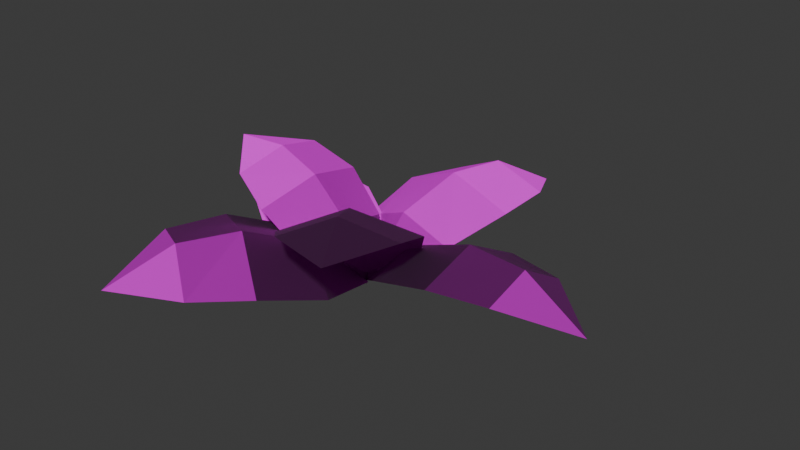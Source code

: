 # Source: plant_00.blend  (saved by Blender 4.5.90; exported with 4.5.12 LTS)
import bpy
from mathutils import Matrix  # noqa: F401  (used for matrix-valued properties, if any)

bpy.ops.wm.read_factory_settings(use_empty=True)
scene = bpy.context.scene
scene.name = 'Scene'

# ---- collections
col_plant_00 = bpy.data.collections.new('plant_00'); scene.collection.children.link(col_plant_00)

# ---- images (referenced by path relative to the original .blend; pixels are not part of the script)
import os
ASSET_DIR = os.environ.get("B2B_ASSET_DIR", "")  # directory of the original .blend (textures are referenced by path, not embedded)
HERE = os.path.dirname(os.path.abspath(__file__))  # packed textures are extracted next to this script under _unpacked/

def load_image(name, relpath, width, height, colorspace="sRGB"):
    """Load a texture the original file referenced (path relative to the .blend, or extracted next to this script)."""
    p = next((c for c in (os.path.join(HERE, relpath), os.path.join(ASSET_DIR, relpath)) if relpath and os.path.exists(c)), "")
    if p:
        img = bpy.data.images.load(p, check_existing=True)
        img.name = name
    else:  # same state as the original file: an image datablock whose file is absent (Cycles renders it pink)
        img = bpy.data.images.new(name, width, height)
        img.source = "FILE"
        img.filepath = "//" + (relpath or name)
    img.colorspace_settings.name = colorspace
    return img
img_default_m_png = load_image('default_m.png', '', 1024, 1024, 'sRGB')
img_plant_normal_png = load_image('plant_normal.png', 'plant_normal.png', 1024, 1024, 'sRGB')
img_plant_texture_png = load_image('plant_texture.png', 'plant_texture.png', 1024, 1024, 'sRGB')

# ---- materials (node trees are filled in below, after node groups)
mat_plant = bpy.data.materials.new('plant')
mat_plant.use_transparent_shadow = False
mat_plant.preview_render_type = 'FLAT'

# ---- material node trees
mat_plant.use_nodes = True; mat_plant.node_tree.nodes.clear()
_N = mat_plant.node_tree.nodes; _L = mat_plant.node_tree.links
n0 = _N.new('ShaderNodeSeparateXYZ'); n0.name = 'Separate XYZ'; n0.location = (-214, -143)
n1 = _N.new('ShaderNodeOutputMaterial'); n1.name = 'Material Output'; n1.location = (408, 311)
n2 = _N.new('ShaderNodeNormalMap'); n2.name = 'Normal Map'; n2.location = (-187, 74)
n3 = _N.new('ShaderNodeTexImage'); n3.name = 'Image Texture.002'; n3.location = (-520, -263)
n3.label = 'textureMaterial'
n3.image = img_default_m_png
n4 = _N.new('ShaderNodeTexImage'); n4.name = 'Image Texture.001'; n4.location = (-507, 33)
n4.label = 'textureNormal'
n4.image = img_plant_normal_png
n5 = _N.new('ShaderNodeBsdfPrincipled'); n5.name = 'Principled BSDF'; n5.location = (103, 244)
n5.label = 'Principled BSDF'
n5.inputs[3].default_value = 1.45
n6 = _N.new('ShaderNodeTexImage'); n6.name = 'Image Texture'; n6.location = (-515, 362)
n6.label = 'textureBase'
n6.image = img_plant_texture_png
_L.new(n5.outputs[0], n1.inputs[0])
_L.new(n6.outputs[0], n5.inputs[0])
_L.new(n2.outputs[0], n5.inputs[5])
_L.new(n3.outputs[0], n0.inputs[0])
_L.new(n0.outputs[0], n5.inputs[2])
_L.new(n0.outputs[1], n5.inputs[1])
_L.new(n0.outputs[2], n5.inputs[27])
_L.new(n4.outputs[0], n2.inputs[1])
n1.is_active_output = True

# ---- world
world_world = bpy.data.worlds.new('World'); scene.world = world_world
world_world.use_nodes = True; world_world.node_tree.nodes.clear()
_N = world_world.node_tree.nodes; _L = world_world.node_tree.links
n0 = _N.new('ShaderNodeOutputWorld'); n0.name = 'World Output'; n0.location = (300, 300)
n1 = _N.new('ShaderNodeBackground'); n1.name = 'Background'; n1.location = (10, 300)
n1.inputs[0].default_value = (0.05088, 0.05088, 0.05088, 1.0)
_L.new(n1.outputs[0], n0.inputs[0])
n0.is_active_output = True
world_world.color = (0.05088, 0.05088, 0.05088)
world_world.sun_shadow_jitter_overblur = 0.0

# ---- meshes
me_plant = bpy.data.meshes.new('Plant')
me_plant.from_pydata([(14.88, 75.73, 32.21), (39.34, 71.38, 26.27), (22.64, 102.7, 16.38), (39.87, 46.14, 26.09), (-7.766, 81.81, 20.71), (9.624, 51.57, 33.5), (30.87, 20.15, 18.13), (-18.75, 59.02, 20.3), (4.762, 24.87, 23.81), (2.52, 2.449, 0.9228), (-19.54, 31.28, 12.58), (76.96, 4.231, 32.21), (76.94, -16.86, 26.27), (104.9, 1.724, 16.38), (52.16, -21.02, 26.09), (79.03, 24.05, 20.71), (52.26, 5.062, 33.5), (25.01, -17.33, 18.13), (54.67, 29.88, 20.3), (25.12, 5.19, 23.81), (2.654, 3.761, 0.9228), (27.21, 26.44, 12.58), (29.77, -40.15, 55.01), (13.5, -54.49, 47.7), (44.83, -64.45, 50.89), (-1.439, -39.96, 38.88), (50.6, -31.76, 48.43), (18.7, -22.25, 48.0), (-8.737, -20.6, 23.72), (44.37, -11.38, 40.7), (8.851, -5.479, 31.01), (3.4, 4.248, 4.489), (30.83, 3.832, 24.84), (-32.15, -61.26, 32.21), (-53.66, -48.81, 26.27), (-48.68, -83.98, 16.38), (-45.52, -24.91, 26.09), (-12.96, -74.73, 20.71), (-18.95, -40.36, 33.5), (-28.18, -3.57, 18.13), (5.166, -57.06, 20.3), (-5.251, -16.93, 23.81), (4.523, 3.368, 0.9228), (15.39, -31.26, 12.58), (-40.77, 3.413, 47.66), (-42.44, 23.47, 42.86), (-66.6, 6.051, 44.88), (-24.05, 27.07, 34.66), (-46.24, -15.59, 40.14), (-22.02, 2.269, 40.66), (-6.501, 23.07, 20.05), (-28.34, -21.51, 32.09), (-4.995, 1.646, 24.71), (4.315, 2.439, 0.4439), (-10.41, -18.71, 17.44), (-52.88, 22.42, 26.08), (-45.98, 41.32, 21.27), (-73.32, 32.41, 13.27), (-25.77, 38.19, 21.13), (-60.92, 5.219, 16.77), (-34.36, 14.83, 27.13), (-6.313, 27.36, 14.68), (-44.29, -6.749, 16.44), (-13.74, 7.202, 19.28), (3.818, 2.262, 0.7473), (-22.27, -11.27, 10.19)], [], [(0, 1, 2), (3, 1, 0), (4, 0, 2), (0, 5, 3), (5, 0, 4), (6, 3, 5), (4, 7, 5), (5, 8, 6), (8, 5, 7), (9, 6, 8), (7, 10, 8), (9, 8, 10), (11, 12, 13), (14, 12, 11), (15, 11, 13), (11, 16, 14), (16, 11, 15), (17, 14, 16), (15, 18, 16), (16, 19, 17), (19, 16, 18), (20, 17, 19), (18, 21, 19), (20, 19, 21), (22, 23, 24), (25, 23, 22), (26, 22, 24), (22, 27, 25), (27, 22, 26), (28, 25, 27), (26, 29, 27), (27, 30, 28), (30, 27, 29), (31, 28, 30), (29, 32, 30), (31, 30, 32), (33, 34, 35), (36, 34, 33), (37, 33, 35), (33, 38, 36), (38, 33, 37), (39, 36, 38), (37, 40, 38), (38, 41, 39), (41, 38, 40), (42, 39, 41), (40, 43, 41), (42, 41, 43), (44, 45, 46), (47, 45, 44), (48, 44, 46), (44, 49, 47), (49, 44, 48), (50, 47, 49), (48, 51, 49), (49, 52, 50), (52, 49, 51), (53, 50, 52), (51, 54, 52), (53, 52, 54), (55, 56, 57), (58, 56, 55), (59, 55, 57), (55, 60, 58), (60, 55, 59), (61, 58, 60), (59, 62, 60), (60, 63, 61), (63, 60, 62), (64, 61, 63), (62, 65, 63), (64, 63, 65)])
_uv = me_plant.uv_layers.new(name='UVmap_0')
_uv.uv.foreach_set('vector', [0.2729, 0.7302, 0.4653, 0.9394, 0.01762, 0.9824, 0.7354, 0.7712, 0.4653, 0.9394, 0.2729, 0.7302, 0.05862, 0.5432, 0.2729, 0.7302, 0.01762, 0.9824, 0.2729, 0.7302, 0.4792, 0.5269, 0.7354, 0.7712, 0.4792, 0.5269, 0.2729, 0.7302, 0.05862, 0.5432, 0.9541, 0.4829, 0.7354, 0.7712, 0.4792, 0.5269, 0.05862, 0.5432, 0.2279, 0.2773, 0.4792, 0.5269, 0.4792, 0.5269, 0.7217, 0.2871, 0.9541, 0.4829, 0.7217, 0.2871, 0.4792, 0.5269, 0.2279, 0.2773, 0.9844, 0.02441, 0.9541, 0.4829, 0.7217, 0.2871, 0.2279, 0.2773, 0.5195, 0.05957, 0.7217, 0.2871, 0.9844, 0.02441, 0.7217, 0.2871, 0.5195, 0.05957, 0.2729, 0.7302, 0.4653, 0.9394, 0.01762, 0.9824, 0.7354, 0.7712, 0.4653, 0.9394, 0.2729, 0.7302, 0.05862, 0.5432, 0.2729, 0.7302, 0.01762, 0.9824, 0.2729, 0.7302, 0.4792, 0.5269, 0.7354, 0.7712, 0.4792, 0.5269, 0.2729, 0.7302, 0.05862, 0.5432, 0.9541, 0.4829, 0.7354, 0.7712, 0.4792, 0.5269, 0.05862, 0.5432, 0.2279, 0.2773, 0.4792, 0.5269, 0.4792, 0.5269, 0.7217, 0.2871, 0.9541, 0.4829, 0.7217, 0.2871, 0.4792, 0.5269, 0.2279, 0.2773, 0.9844, 0.02441, 0.9541, 0.4829, 0.7217, 0.2871, 0.2279, 0.2773, 0.5195, 0.05957, 0.7217, 0.2871, 0.9844, 0.02441, 0.7217, 0.2871, 0.5195, 0.05957, 0.2729, 0.7302, 0.4653, 0.9394, 0.01762, 0.9824, 0.7354, 0.7712, 0.4653, 0.9394, 0.2729, 0.7302, 0.05862, 0.5432, 0.2729, 0.7302, 0.01762, 0.9824, 0.2729, 0.7302, 0.4792, 0.5269, 0.7354, 0.7712, 0.4792, 0.5269, 0.2729, 0.7302, 0.05862, 0.5432, 0.9541, 0.4829, 0.7354, 0.7712, 0.4792, 0.5269, 0.05862, 0.5432, 0.2279, 0.2773, 0.4792, 0.5269, 0.4792, 0.5269, 0.7217, 0.2871, 0.9541, 0.4829, 0.7217, 0.2871, 0.4792, 0.5269, 0.2279, 0.2773, 0.9844, 0.02441, 0.9541, 0.4829, 0.7217, 0.2871, 0.2279, 0.2773, 0.5195, 0.05957, 0.7217, 0.2871, 0.9844, 0.02441, 0.7217, 0.2871, 0.5195, 0.05957, 0.2729, 0.7302, 0.4653, 0.9394, 0.01762, 0.9824, 0.7354, 0.7712, 0.4653, 0.9394, 0.2729, 0.7302, 0.05862, 0.5432, 0.2729, 0.7302, 0.01762, 0.9824, 0.2729, 0.7302, 0.4792, 0.5269, 0.7354, 0.7712, 0.4792, 0.5269, 0.2729, 0.7302, 0.05862, 0.5432, 0.9541, 0.4829, 0.7354, 0.7712, 0.4792, 0.5269, 0.05862, 0.5432, 0.2279, 0.2773, 0.4792, 0.5269, 0.4792, 0.5269, 0.7217, 0.2871, 0.9541, 0.4829, 0.7217, 0.2871, 0.4792, 0.5269, 0.2279, 0.2773, 0.9844, 0.02441, 0.9541, 0.4829, 0.7217, 0.2871, 0.2279, 0.2773, 0.5195, 0.05957, 0.7217, 0.2871, 0.9844, 0.02441, 0.7217, 0.2871, 0.5195, 0.05957, 0.2729, 0.7302, 0.4653, 0.9394, 0.01762, 0.9824, 0.7354, 0.7712, 0.4653, 0.9394, 0.2729, 0.7302, 0.05862, 0.5432, 0.2729, 0.7302, 0.01762, 0.9824, 0.2729, 0.7302, 0.4792, 0.5269, 0.7354, 0.7712, 0.4792, 0.5269, 0.2729, 0.7302, 0.05862, 0.5432, 0.9541, 0.4829, 0.7354, 0.7712, 0.4792, 0.5269, 0.05862, 0.5432, 0.2279, 0.2773, 0.4792, 0.5269, 0.4792, 0.5269, 0.7217, 0.2871, 0.9541, 0.4829, 0.7217, 0.2871, 0.4792, 0.5269, 0.2279, 0.2773, 0.9844, 0.02441, 0.9541, 0.4829, 0.7217, 0.2871, 0.2279, 0.2773, 0.5195, 0.05957, 0.7217, 0.2871, 0.9844, 0.02441, 0.7217, 0.2871, 0.5195, 0.05957, 0.2729, 0.7302, 0.4653, 0.9394, 0.01762, 0.9824, 0.7354, 0.7712, 0.4653, 0.9394, 0.2729, 0.7302, 0.05862, 0.5432, 0.2729, 0.7302, 0.01762, 0.9824, 0.2729, 0.7302, 0.4792, 0.5269, 0.7354, 0.7712, 0.4792, 0.5269, 0.2729, 0.7302, 0.05862, 0.5432, 0.9541, 0.4829, 0.7354, 0.7712, 0.4792, 0.5269, 0.05862, 0.5432, 0.2279, 0.2773, 0.4792, 0.5269, 0.4792, 0.5269, 0.7217, 0.2871, 0.9541, 0.4829, 0.7217, 0.2871, 0.4792, 0.5269, 0.2279, 0.2773, 0.9844, 0.02441, 0.9541, 0.4829, 0.7217, 0.2871, 0.2279, 0.2773, 0.5195, 0.05957, 0.7217, 0.2871, 0.9844, 0.02441, 0.7217, 0.2871, 0.5195, 0.05957])
_uv.active_render = True
_uv = me_plant.uv_layers.new(name='LightMapUV')
_uv.uv.foreach_set('vector', [0.1046, 0.5205, 0.1775, 0.6008, 0.007812, 0.6172, 0.2798, 0.5361, 0.1775, 0.6008, 0.1046, 0.5205, 0.02333, 0.4487, 0.1046, 0.5205, 0.007812, 0.6172, 0.1046, 0.5205, 0.1827, 0.4424, 0.2798, 0.5361, 0.1827, 0.4424, 0.1046, 0.5205, 0.02333, 0.4487, 0.3625, 0.4258, 0.2798, 0.5361, 0.1827, 0.4424, 0.02333, 0.4487, 0.08752, 0.3467, 0.1827, 0.4424, 0.1827, 0.4424, 0.2747, 0.3501, 0.3625, 0.4258, 0.2747, 0.3501, 0.1827, 0.4424, 0.08752, 0.3467, 0.3743, 0.2495, 0.3625, 0.4258, 0.2747, 0.3501, 0.08752, 0.3467, 0.198, 0.2632, 0.2747, 0.3501, 0.3743, 0.2495, 0.2747, 0.3501, 0.198, 0.2632, 0.4731, 0.9023, 0.541, 0.9769, 0.3828, 0.9922, 0.6362, 0.9169, 0.541, 0.9769, 0.4731, 0.9023, 0.3972, 0.8356, 0.4731, 0.9023, 0.3828, 0.9922, 0.4731, 0.9023, 0.5459, 0.8298, 0.6362, 0.9169, 0.5459, 0.8298, 0.4731, 0.9023, 0.3972, 0.8356, 0.7139, 0.8141, 0.6362, 0.9169, 0.5459, 0.8298, 0.3972, 0.8356, 0.457, 0.7407, 0.5459, 0.8298, 0.5459, 0.8298, 0.6318, 0.7444, 0.7139, 0.8141, 0.6318, 0.7444, 0.5459, 0.8298, 0.457, 0.7407, 0.7246, 0.6509, 0.7139, 0.8141, 0.6318, 0.7444, 0.457, 0.7407, 0.5601, 0.6633, 0.6318, 0.7444, 0.7246, 0.6509, 0.6318, 0.7444, 0.5601, 0.6633, 0.4695, 0.5149, 0.5347, 0.5869, 0.3828, 0.6016, 0.6265, 0.5291, 0.5347, 0.5869, 0.4695, 0.5149, 0.3967, 0.4507, 0.4695, 0.5149, 0.3828, 0.6016, 0.4695, 0.5149, 0.5396, 0.4448, 0.6265, 0.5291, 0.5396, 0.4448, 0.4695, 0.5149, 0.3967, 0.4507, 0.7007, 0.4297, 0.6265, 0.5291, 0.5396, 0.4448, 0.3967, 0.4507, 0.4541, 0.3589, 0.5396, 0.4448, 0.5396, 0.4448, 0.6216, 0.3623, 0.7007, 0.4297, 0.6216, 0.3623, 0.5396, 0.4448, 0.4541, 0.3589, 0.7109, 0.272, 0.7007, 0.4297, 0.6216, 0.3623, 0.4541, 0.3589, 0.5532, 0.2842, 0.6216, 0.3623, 0.7109, 0.272, 0.6216, 0.3623, 0.5532, 0.2842, 0.1046, 0.8953, 0.1775, 0.9757, 0.007812, 0.9922, 0.2798, 0.9111, 0.1775, 0.9757, 0.1046, 0.8953, 0.02333, 0.8235, 0.1046, 0.8953, 0.007812, 0.9922, 0.1046, 0.8953, 0.1827, 0.8173, 0.2798, 0.9111, 0.1827, 0.8173, 0.1046, 0.8953, 0.02333, 0.8235, 0.3625, 0.8004, 0.2798, 0.9111, 0.1827, 0.8173, 0.02333, 0.8235, 0.08752, 0.7214, 0.1827, 0.8173, 0.1827, 0.8173, 0.2747, 0.7251, 0.3625, 0.8004, 0.2747, 0.7251, 0.1827, 0.8173, 0.08752, 0.7214, 0.3743, 0.6243, 0.3625, 0.8004, 0.2747, 0.7251, 0.08752, 0.7214, 0.198, 0.6379, 0.2747, 0.7251, 0.3743, 0.6243, 0.2747, 0.7251, 0.198, 0.6379, 0.8823, 0.2422, 0.8232, 0.3071, 0.9604, 0.3203, 0.7402, 0.2549, 0.8232, 0.3071, 0.8823, 0.2422, 0.9482, 0.1841, 0.8823, 0.2422, 0.9604, 0.3203, 0.8823, 0.2422, 0.8188, 0.1787, 0.7402, 0.2549, 0.8188, 0.1787, 0.8823, 0.2422, 0.9482, 0.1841, 0.6733, 0.165, 0.7402, 0.2549, 0.8188, 0.1787, 0.9482, 0.1841, 0.896, 0.1011, 0.8188, 0.1787, 0.8188, 0.1787, 0.7446, 0.1045, 0.6733, 0.165, 0.7446, 0.1045, 0.8188, 0.1787, 0.896, 0.1011, 0.6641, 0.02246, 0.6733, 0.165, 0.7446, 0.1045, 0.896, 0.1011, 0.8066, 0.03369, 0.7446, 0.1045, 0.6641, 0.02246, 0.7446, 0.1045, 0.8066, 0.03369, 0.7734, 0.5544, 0.8325, 0.6196, 0.6953, 0.6328, 0.9155, 0.5671, 0.8325, 0.6196, 0.7734, 0.5544, 0.7075, 0.4966, 0.7734, 0.5544, 0.6953, 0.6328, 0.7734, 0.5544, 0.8369, 0.4912, 0.9155, 0.5671, 0.8369, 0.4912, 0.7734, 0.5544, 0.7075, 0.4966, 0.9824, 0.4775, 0.9155, 0.5671, 0.8369, 0.4912, 0.7075, 0.4966, 0.7598, 0.4136, 0.8369, 0.4912, 0.8369, 0.4912, 0.9111, 0.417, 0.9824, 0.4775, 0.9111, 0.417, 0.8369, 0.4912, 0.7598, 0.4136, 0.9917, 0.335, 0.9824, 0.4775, 0.9111, 0.417, 0.7598, 0.4136, 0.8491, 0.3462, 0.9111, 0.417, 0.9917, 0.335, 0.9111, 0.417, 0.8491, 0.3462])
me_plant.materials.append(None)
me_plant.update()
me_plant.normals_split_custom_set([tuple(v) for v in zip(*[iter([0.2856, 0.4253, 0.8588, 0.2834, 0.4224, 0.861, 0.2829, 0.4213, 0.8617, 0.2356, -0.004082, 0.9718, 0.2361, -0.002533, 0.9717, 0.2389, -0.002842, 0.971, -0.2627, 0.544, 0.7969, -0.2624, 0.5443, 0.7968, -0.2619, 0.5421, 0.7985, 0.2396, -0.002797, 0.9709, 0.2402, 0.0008511, 0.9707, 0.2392, -0.001615, 0.971, -0.4186, 0.1414, 0.8971, -0.4202, 0.136, 0.8972, -0.4194, 0.1424, 0.8966, 0.1647, -0.3382, 0.9266, 0.1676, -0.3405, 0.9252, 0.1671, -0.3425, 0.9246, -0.3777, 0.1698, 0.9102, -0.3754, 0.1686, 0.9114, -0.3811, 0.1684, 0.9091, 0.136, -0.362, 0.9222, 0.139, -0.3564, 0.9239, 0.1333, -0.3584, 0.924, -0.4608, -0.2237, 0.8589, -0.4613, -0.2285, 0.8573, -0.4556, -0.2308, 0.8597, 0.02077, -0.7144, 0.6994, 0.01991, -0.7161, 0.6977, 0.02617, -0.7175, 0.6961, -0.4559, -0.2309, 0.8596, -0.4601, -0.2292, 0.8578, -0.4609, -0.2242, 0.8587, -0.4612, -0.6114, 0.6431, -0.4612, -0.6138, 0.6407, -0.4631, -0.6094, 0.6435, 0.4646, -0.2431, 0.8515, 0.4628, -0.2427, 0.8526, 0.4594, -0.2431, 0.8543, 0.04016, -0.2702, 0.962, 0.04076, -0.2705, 0.9619, 0.03771, -0.2747, 0.9608, 0.4788, 0.4015, 0.7807, 0.48, 0.4056, 0.7779, 0.4754, 0.403, 0.782, 0.03762, -0.275, 0.9607, 0.04267, -0.2744, 0.9607, 0.04158, -0.2716, 0.9615, 0.06388, 0.4969, 0.8655, 0.05863, 0.4981, 0.8651, 0.06108, 0.4949, 0.8668, -0.302, -0.2594, 0.9174, -0.3053, -0.2581, 0.9166, -0.3048, -0.2611, 0.9159, 0.09361, 0.4601, 0.8829, 0.09864, 0.459, 0.8829, 0.09618, 0.462, 0.8817, -0.33, -0.2303, 0.9154, -0.326, -0.2305, 0.9169, -0.3268, -0.2282, 0.9172, -0.2925, 0.4723, 0.8315, -0.2961, 0.472, 0.8304, -0.2953, 0.4678, 0.833, -0.6947, -0.1722, 0.6984, -0.6978, -0.1699, 0.6959, -0.6982, -0.1743, 0.6944, -0.2957, 0.4669, 0.8334, -0.2895, 0.4679, 0.835, -0.2922, 0.4713, 0.8322, -0.664, 0.4008, 0.6312, -0.6684, 0.399, 0.6277, -0.6681, 0.3948, 0.6307, -0.1844, -0.2761, 0.9433, -0.1814, -0.2772, 0.9435, -0.1798, -0.2749, 0.9445, -0.4599, 0.06904, 0.8853, -0.4544, 0.06708, 0.8883, -0.4603, 0.06675, 0.8853, 0.2911, 0.02309, 0.9564, 0.2959, 0.01822, 0.955, 0.2957, 0.01678, 0.9551, -0.4597, 0.06594, 0.8856, -0.4591, 0.06312, 0.8861, -0.4606, 0.06408, 0.8853, 0.1146, 0.4216, 0.8995, 0.1155, 0.4247, 0.898, 0.1136, 0.4268, 0.8972, -0.6147, 0.3276, 0.7175, -0.6158, 0.3268, 0.7169, -0.6156, 0.3295, 0.7158, 0.1041, 0.3821, 0.9183, 0.09892, 0.3835, 0.9182, 0.1022, 0.3793, 0.9196, -0.6059, 0.3634, 0.7077, -0.6061, 0.3616, 0.7085, -0.6043, 0.3613, 0.7102, -0.08336, 0.6835, 0.7252, -0.08241, 0.6849, 0.724, -0.08155, 0.687, 0.722, -0.6901, 0.6231, 0.3681, -0.6877, 0.6237, 0.3715, -0.6893, 0.6235, 0.369, -0.08056, 0.6832, 0.7258, -0.08494, 0.6795, 0.7287, -0.08363, 0.6819, 0.7267, -0.2704, 0.8849, 0.3793, -0.2673, 0.8858, 0.3794, -0.2716, 0.8844, 0.3795, -0.4144, -0.3017, 0.8586, -0.4128, -0.3024, 0.8592, -0.4101, -0.3009, 0.861, -0.221, 0.07921, 0.9721, -0.2195, 0.0797, 0.9724, -0.2236, 0.08479, 0.971, 0.06114, -0.6006, 0.7972, 0.06015, -0.6016, 0.7965, 0.05934, -0.6001, 0.7977, -0.2239, 0.08501, 0.9709, -0.2242, 0.08104, 0.9712, -0.2218, 0.07876, 0.9719, 0.3457, -0.2744, 0.8973, 0.349, -0.2717, 0.8969, 0.346, -0.277, 0.8964, -0.03882, 0.3769, 0.9254, -0.03571, 0.3771, 0.9255, -0.0392, 0.3774, 0.9252, 0.2973, -0.289, 0.91, 0.2983, -0.286, 0.9106, 0.3, -0.287, 0.9097, -0.004557, 0.3851, 0.9228, -0.006033, 0.385, 0.9229, -0.004646, 0.3845, 0.9231, 0.5089, 0.05587, 0.859, 0.5101, 0.0573, 0.8582, 0.509, 0.05863, 0.8588, 0.2251, 0.6792, 0.6986, 0.2232, 0.68, 0.6984, 0.2235, 0.681, 0.6973, 0.5074, 0.05786, 0.8598, 0.5048, 0.05801, 0.8613, 0.5075, 0.05498, 0.8599, 0.6421, 0.4178, 0.6428, 0.6418, 0.4173, 0.6434, 0.6399, 0.4206, 0.6432, -0.08242, 0.2276, 0.9703, -0.08349, 0.2255, 0.9707, -0.07923, 0.2278, 0.9705, 0.3575, 0.2424, 0.9019, 0.3536, 0.2439, 0.903, 0.355, 0.2473, 0.9016, -0.1368, -0.333, 0.9329, -0.1364, -0.3313, 0.9336, -0.1314, -0.3309, 0.9345, 0.3537, 0.2478, 0.9019, 0.3513, 0.2482, 0.9027, 0.3561, 0.247, 0.9012, 0.293, -0.4237, 0.8571, 0.2941, -0.4253, 0.8559, 0.2907, -0.4236, 0.8579, 0.6535, 0.231, 0.7208, 0.654, 0.2323, 0.7199, 0.6533, 0.2291, 0.7216, 0.266, -0.3869, 0.8829, 0.2715, -0.3905, 0.8797, 0.2674, -0.3898, 0.8812, 0.6741, 0.2023, 0.7104, 0.673, 0.2024, 0.7114, 0.6723, 0.2048, 0.7114, 0.616, -0.4074, 0.6742, 0.6167, -0.4077, 0.6734, 0.6166, -0.4106, 0.6717, 0.9217, 0.1417, 0.3611, 0.9214, 0.144, 0.361, 0.9226, 0.1435, 0.3582, 0.6132, -0.4088, 0.6759, 0.6165, -0.4033, 0.6762, 0.6151, -0.4058, 0.676, 0.8771, -0.3525, 0.3262, 0.8786, -0.3501, 0.3249, 0.8794, -0.3492, 0.3237, -0.3673, 0.3536, 0.8603, -0.3666, 0.3528, 0.8609, -0.3663, 0.3506, 0.8619, 0.04038, 0.2311, 0.9721, 0.04308, 0.2323, 0.9717, 0.04305, 0.2322, 0.9717, -0.5817, -0.159, 0.7978, -0.5801, -0.1619, 0.7983, -0.5801, -0.1644, 0.7977, 0.04172, 0.2344, 0.9712, 0.04112, 0.2371, 0.9706, 0.03977, 0.2323, 0.9718, -0.2124, -0.3875, 0.8971, -0.2093, -0.3886, 0.8973, -0.2091, -0.385, 0.8989, 0.363, 0.1006, 0.9263, 0.3657, 0.1016, 0.9252, 0.3667, 0.1052, 0.9244, -0.2275, -0.343, 0.9114, -0.2329, -0.3412, 0.9107, -0.2324, -0.3462, 0.9089, 0.3805, 0.07087, 0.9221, 0.3775, 0.07252, 0.9232, 0.3789, 0.06796, 0.9229, 0.1435, -0.4919, 0.8587, 0.1446, -0.4944, 0.8571, 0.1472, -0.4883, 0.8602, 0.7102, -0.09935, 0.697, 0.7107, -0.1028, 0.6959, 0.7093, -0.1012, 0.6976, 0.148, -0.4882, 0.8601, 0.1461, -0.4899, 0.8594, 0.1427, -0.4903, 0.8598, 0.5239, -0.5556, 0.6456, 0.5229, -0.5592, 0.6433, 0.5229, -0.5603, 0.6424])] * 3)])

# ---- objects
ob_plant = bpy.data.objects.new('Plant', me_plant)

# ---- transforms, parenting, visibility, modifiers, constraints
ob_plant.location = (0.0, 0.0, 0.0)
ob_plant.scale = (0.01, 0.01, 0.01)
ob_plant.color = (0.8, 0.8, 0.8, 1.0)
ob_plant.material_slots[0].link = 'OBJECT'; ob_plant.material_slots[0].material = mat_plant

# ---- collection membership
col_plant_00.objects.link(ob_plant)

# ---- scene / render settings (as saved in the file)
scene.frame_start = 1; scene.frame_end = 250; scene.frame_set(1)
scene.render.engine = 'BLENDER_EEVEE_NEXT'
scene.render.fps = 25
bpy.context.view_layer.update()

# ---- added for rendering (the .blend has no active camera and no usable light): camera, sun
cam_auto = bpy.data.cameras.new('AutoCamera')
cam_auto.lens = 50.0
cam_auto.sensor_width = 36.0
cam_auto.clip_end = 1000.0
ob_auto_camera = bpy.data.objects.new('AutoCamera', cam_auto)
scene.collection.objects.link(ob_auto_camera)
ob_auto_camera.location = (2.59886, -2.83543, 2.23006)
ob_auto_camera.rotation_euler = (1.09748, -7.21219e-08, 0.694738)
scene.camera = ob_auto_camera
light_auto_sun = bpy.data.lights.new('AutoSun', 'SUN')
light_auto_sun.energy = 3.0
light_auto_sun.angle = 0.0523599
ob_auto_sun = bpy.data.objects.new('AutoSun', light_auto_sun)
scene.collection.objects.link(ob_auto_sun)
ob_auto_sun.rotation_euler = (0.872665, 0.174533, 0.523599)
bpy.context.view_layer.update()
